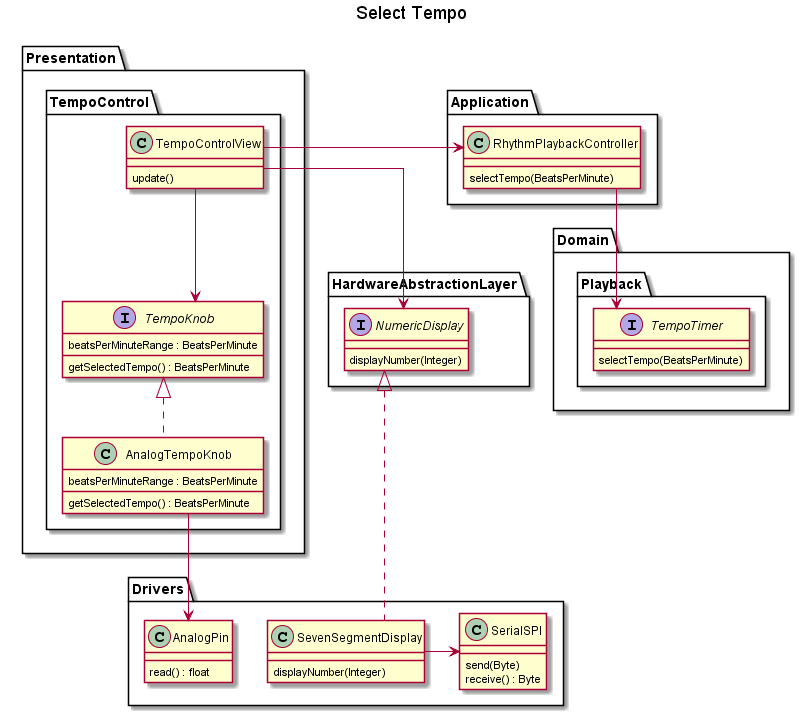

The diagram above was rendered by PlantUML. Its source (embedded in the PNG):
@startuml

skinparam linetype ortho

title Select Tempo



Package "Presentation"
{
	Package "TempoControl"
	{
		class TempoControlView
		{
			update()
		}

		interface TempoKnob
		{
			beatsPerMinuteRange : BeatsPerMinute
			getSelectedTempo() : BeatsPerMinute
		}

		class AnalogTempoKnob
		{
			beatsPerMinuteRange : BeatsPerMinute
			getSelectedTempo() : BeatsPerMinute
		}
	}
}

Package "Application"
{
	class RhythmPlaybackController
	{
		selectTempo(BeatsPerMinute)
	}
}

Package "Domain"
{
	Package "Playback"
	{
		interface TempoTimer
		{
			selectTempo(BeatsPerMinute)
		}
	}
}

Package "HardwareAbstractionLayer"
{
	interface NumericDisplay
	{
		displayNumber(Integer)
	}
}

Package "Drivers"
{
	class AnalogPin
	{
		read() : float
	}

	class SevenSegmentDisplay
	{
		displayNumber(Integer)
	}

	class SerialSPI
	{
		send(Byte)
		receive() : Byte
	}
}


TempoControlView -down-> NumericDisplay
TempoControlView -down-> TempoKnob
TempoControlView -right-> RhythmPlaybackController

TempoKnob <|.. AnalogTempoKnob
AnalogTempoKnob -down-> AnalogPin

RhythmPlaybackController -down-> TempoTimer

NumericDisplay <|.. SevenSegmentDisplay

SevenSegmentDisplay -> SerialSPI


@enduml